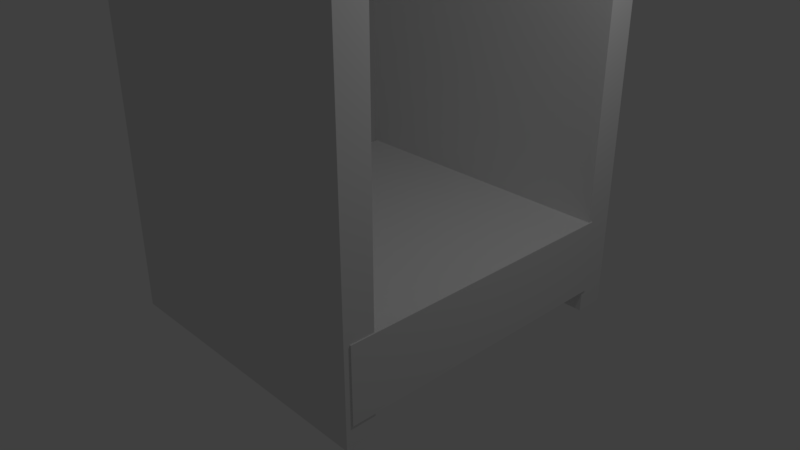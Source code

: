 # Source: korytarz1.blend  (saved by Blender 2.79.0; exported with 4.5.12 LTS)
import bpy
from mathutils import Matrix  # noqa: F401  (used for matrix-valued properties, if any)

bpy.ops.wm.read_factory_settings(use_empty=True)
scene = bpy.context.scene
scene.name = 'Scene'

# ---- collections
col_collection_1 = bpy.data.collections.new('Collection 1'); scene.collection.children.link(col_collection_1)

# ---- materials (node trees are filled in below, after node groups)
mat_material = bpy.data.materials.new('Material')
mat_material.alpha_threshold = 0.0
mat_material.use_transparent_shadow = False
mat_material.roughness = 0.5
mat_material.line_color = (0.0, 0.0, 0.0, 1.0)

# ---- material node trees

# ---- world
world_world = bpy.data.worlds.new('World'); scene.world = world_world
world_world.color = (0.05088, 0.05088, 0.05088)
world_world.use_sun_shadow = False
world_world.sun_shadow_jitter_overblur = 0.0
world_world.cycles.sampling_method = 'MANUAL'

# ---- cameras
cam_camera = bpy.data.cameras.new('Camera')
cam_camera.clip_end = 100.0
cam_camera.lens = 35.0
cam_camera.sensor_width = 32.0
cam_camera.sensor_height = 18.0
cam_camera.ortho_scale = 7.314
cam_camera.dof.focus_distance = 0.0
cam_camera.dof.aperture_fstop = 128.0

# ---- lights
light_lamp = bpy.data.lights.new('Lamp', 'POINT')
light_lamp.transmission_factor = 0.0
light_lamp.cutoff_distance = 30.0
light_lamp.energy = 100.0
light_lamp.shadow_buffer_clip_start = 1.001
light_lamp.shadow_soft_size = 0.1
light_lamp.shadow_maximum_resolution = 0.006
light_lamp.use_absolute_resolution = True

# ---- meshes
me_cube_001 = bpy.data.meshes.new('Cube.001')
me_cube_001.from_pydata([(-1.0, -1.0, -1.0), (-1.0, -1.0, 1.0), (-1.0, 1.0, -1.0), (-1.0, 1.0, 1.0), (1.0, -1.0, -1.0), (1.0, -1.0, 1.0), (1.0, 1.0, -1.0), (1.0, 1.0, 1.0)], [], [(0, 1, 3, 2), (2, 3, 7, 6), (6, 7, 5, 4), (4, 5, 1, 0), (2, 6, 4, 0), (7, 3, 1, 5)])
me_cube_001.use_remesh_preserve_volume = False
me_cube_001.use_remesh_preserve_attributes = False
me_cube_001.use_mirror_vertex_groups = False
me_cube_001.update()
me_cube = bpy.data.meshes.new('Cube')
me_cube.from_pydata([(1.0, 1.0, -1.0), (1.0, -1.0, -1.0), (-1.0, -1.0, -1.0), (-1.0, 1.0, -1.0), (1.0, 1.0, 1.0), (1.0, -1.0, 1.0), (-1.0, -1.0, 1.0), (-1.0, 1.0, 1.0)], [], [(0, 1, 2, 3), (4, 7, 6, 5), (0, 4, 5, 1), (1, 5, 6, 2), (2, 6, 7, 3), (4, 0, 3, 7)])
me_cube.materials.append(mat_material)
me_cube.use_remesh_preserve_volume = False
me_cube.use_remesh_preserve_attributes = False
me_cube.use_mirror_vertex_groups = False
me_cube.update()
me_cube_002 = bpy.data.meshes.new('Cube.002')
me_cube_002.from_pydata([(-1.0, -1.0, -1.0), (-1.0, -1.0, 1.0), (-1.0, 1.0, -1.0), (-1.0, 1.0, 1.0), (1.0, -1.0, -1.0), (1.0, -1.0, 1.0), (1.0, 1.0, -1.0), (1.0, 1.0, 1.0)], [], [(0, 1, 3, 2), (2, 3, 7, 6), (6, 7, 5, 4), (4, 5, 1, 0), (2, 6, 4, 0), (7, 3, 1, 5)])
me_cube_002.use_remesh_preserve_volume = False
me_cube_002.use_remesh_preserve_attributes = False
me_cube_002.use_mirror_vertex_groups = False
me_cube_002.update()

# ---- objects
ob_cube_001 = bpy.data.objects.new('Cube.001', me_cube_001)
ob_cube = bpy.data.objects.new('Cube', me_cube)
ob_lamp = bpy.data.objects.new('Lamp', light_lamp)
ob_camera = bpy.data.objects.new('Camera', cam_camera)
ob_cube_002 = bpy.data.objects.new('Cube.002', me_cube_002)

# ---- transforms, parenting, visibility, modifiers, constraints
ob_cube_001.location = (-0.02859, -1.867, 2.214)
ob_cube_001.scale = (2.0, 0.2, 3.0)
ob_cube_001.lineart.crease_threshold = 0.0
ob_cube.location = (0.0, 0.0, 0.0)
ob_cube.scale = (-1.986, -1.986, -0.4964)
ob_cube.lock_rotations_4d = False
ob_cube.empty_display_type = 'ARROWS'
ob_cube.lineart.crease_threshold = 0.0
ob_lamp.location = (4.076, 1.005, 5.904)
ob_lamp.rotation_euler = (0.6503, 0.05522, 1.866)
ob_lamp.lock_rotations_4d = False
ob_lamp.empty_display_type = 'ARROWS'
ob_lamp.color = (0.0, 0.0, 0.0, 0.0)
ob_lamp.lineart.crease_threshold = 0.0
ob_camera.location = (7.481, -6.508, 5.344)
ob_camera.rotation_euler = (1.109, 0.0, 0.8149)
ob_camera.lock_rotations_4d = False
ob_camera.empty_display_type = 'ARROWS'
ob_camera.color = (0.0, 0.0, 0.0, 0.0)
ob_camera.display_type = 'WIRE'
ob_camera.lineart.crease_threshold = 0.0
ob_cube_002.location = (-0.02859, 2.133, 2.214)
ob_cube_002.scale = (2.0, 0.2, 3.0)
ob_cube_002.lineart.crease_threshold = 0.0

# ---- collection membership
col_collection_1.objects.link(ob_cube_001)
col_collection_1.objects.link(ob_cube)
col_collection_1.objects.link(ob_lamp)
col_collection_1.objects.link(ob_camera)
col_collection_1.objects.link(ob_cube_002)

# ---- scene / render settings (as saved in the file)
scene.camera = ob_camera
scene.frame_start = 1; scene.frame_end = 250; scene.frame_set(1)
scene.render.engine = 'BLENDER_EEVEE_NEXT'
scene.render.resolution_percentage = 50
scene.render.dither_intensity = 0.0
scene.cycles.use_denoising = False
scene.cycles.samples = 128
scene.cycles.sampling_pattern = 'TABULATED_SOBOL'
scene.cycles.use_adaptive_sampling = False
scene.cycles.use_light_tree = False
scene.cycles.blur_glossy = 0.0
scene.cycles.sample_clamp_indirect = 0.0
scene.view_settings.view_transform = 'Standard'
bpy.context.view_layer.update()

